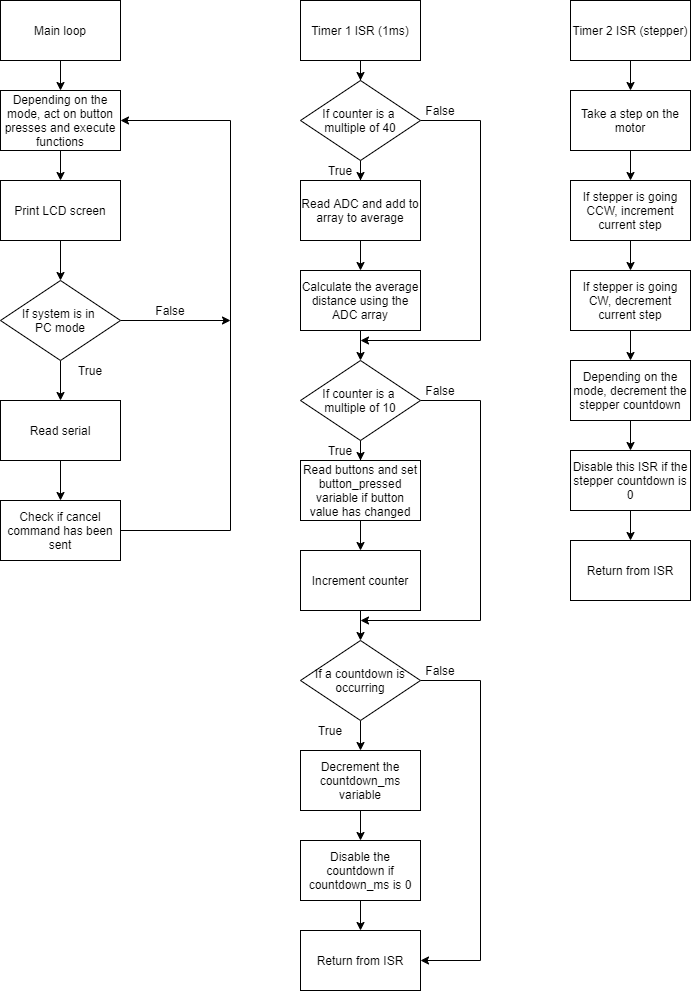

The diagram above was exported from draw.io. Its source (the exported page's mxGraphModel, read from the mxfile embedded in the PNG):
<mxGraphModel dx="3684" dy="1736" grid="1" gridSize="10" guides="1" tooltips="1" connect="1" arrows="1" fold="1" page="1" pageScale="1" pageWidth="1169" pageHeight="1654" math="0" shadow="0">
  <root>
    <mxCell id="0" />
    <mxCell id="1" parent="0" />
    <mxCell id="2" style="edgeStyle=orthogonalEdgeStyle;rounded=0;orthogonalLoop=1;jettySize=auto;html=1;entryX=0.5;entryY=0;entryDx=0;entryDy=0;" edge="1" source="3" target="5" parent="1">
      <mxGeometry relative="1" as="geometry" />
    </mxCell>
    <mxCell id="3" value="Main loop" style="rounded=0;whiteSpace=wrap;html=1;" vertex="1" parent="1">
      <mxGeometry x="340" y="70" width="120" height="60" as="geometry" />
    </mxCell>
    <mxCell id="4" style="edgeStyle=orthogonalEdgeStyle;rounded=0;orthogonalLoop=1;jettySize=auto;html=1;entryX=0.5;entryY=0;entryDx=0;entryDy=0;" edge="1" source="5" target="7" parent="1">
      <mxGeometry relative="1" as="geometry" />
    </mxCell>
    <mxCell id="5" value="Depending on the mode, act on button presses and execute functions" style="rounded=0;whiteSpace=wrap;html=1;" vertex="1" parent="1">
      <mxGeometry x="340" y="160" width="120" height="60" as="geometry" />
    </mxCell>
    <mxCell id="6" style="edgeStyle=orthogonalEdgeStyle;rounded=0;orthogonalLoop=1;jettySize=auto;html=1;entryX=0.5;entryY=0;entryDx=0;entryDy=0;" edge="1" source="7" target="10" parent="1">
      <mxGeometry relative="1" as="geometry" />
    </mxCell>
    <mxCell id="7" value="Print LCD screen" style="rounded=0;whiteSpace=wrap;html=1;" vertex="1" parent="1">
      <mxGeometry x="340" y="250" width="120" height="60" as="geometry" />
    </mxCell>
    <mxCell id="8" style="edgeStyle=orthogonalEdgeStyle;rounded=0;orthogonalLoop=1;jettySize=auto;html=1;entryX=0.5;entryY=0;entryDx=0;entryDy=0;" edge="1" source="10" target="12" parent="1">
      <mxGeometry relative="1" as="geometry" />
    </mxCell>
    <mxCell id="9" style="edgeStyle=orthogonalEdgeStyle;rounded=0;orthogonalLoop=1;jettySize=auto;html=1;" edge="1" source="10" parent="1">
      <mxGeometry relative="1" as="geometry">
        <mxPoint x="570" y="390" as="targetPoint" />
      </mxGeometry>
    </mxCell>
    <mxCell id="10" value="If system is in &lt;br&gt;PC mode" style="rhombus;whiteSpace=wrap;html=1;" vertex="1" parent="1">
      <mxGeometry x="340" y="350" width="120" height="80" as="geometry" />
    </mxCell>
    <mxCell id="11" style="edgeStyle=orthogonalEdgeStyle;rounded=0;orthogonalLoop=1;jettySize=auto;html=1;entryX=0.5;entryY=0;entryDx=0;entryDy=0;" edge="1" source="12" target="14" parent="1">
      <mxGeometry relative="1" as="geometry" />
    </mxCell>
    <mxCell id="12" value="Read serial" style="rounded=0;whiteSpace=wrap;html=1;" vertex="1" parent="1">
      <mxGeometry x="340" y="470" width="120" height="60" as="geometry" />
    </mxCell>
    <mxCell id="13" style="edgeStyle=orthogonalEdgeStyle;rounded=0;orthogonalLoop=1;jettySize=auto;html=1;entryX=1;entryY=0.5;entryDx=0;entryDy=0;" edge="1" source="14" target="5" parent="1">
      <mxGeometry relative="1" as="geometry">
        <Array as="points">
          <mxPoint x="570" y="600" />
          <mxPoint x="570" y="190" />
        </Array>
      </mxGeometry>
    </mxCell>
    <mxCell id="14" value="Check if cancel command has been sent" style="rounded=0;whiteSpace=wrap;html=1;" vertex="1" parent="1">
      <mxGeometry x="340" y="570" width="120" height="60" as="geometry" />
    </mxCell>
    <mxCell id="15" value="True" style="text;html=1;strokeColor=none;fillColor=none;align=center;verticalAlign=middle;whiteSpace=wrap;rounded=0;" vertex="1" parent="1">
      <mxGeometry x="410" y="430" width="40" height="20" as="geometry" />
    </mxCell>
    <mxCell id="16" value="False" style="text;html=1;strokeColor=none;fillColor=none;align=center;verticalAlign=middle;whiteSpace=wrap;rounded=0;" vertex="1" parent="1">
      <mxGeometry x="490" y="370" width="40" height="20" as="geometry" />
    </mxCell>
    <mxCell id="17" style="edgeStyle=orthogonalEdgeStyle;rounded=0;orthogonalLoop=1;jettySize=auto;html=1;entryX=0.5;entryY=0;entryDx=0;entryDy=0;" edge="1" source="18" target="21" parent="1">
      <mxGeometry relative="1" as="geometry" />
    </mxCell>
    <mxCell id="18" value="Timer 1 ISR (1ms)" style="rounded=0;whiteSpace=wrap;html=1;" vertex="1" parent="1">
      <mxGeometry x="640" y="70" width="120" height="60" as="geometry" />
    </mxCell>
    <mxCell id="19" style="edgeStyle=orthogonalEdgeStyle;rounded=0;orthogonalLoop=1;jettySize=auto;html=1;" edge="1" source="21" target="23" parent="1">
      <mxGeometry relative="1" as="geometry" />
    </mxCell>
    <mxCell id="20" style="edgeStyle=orthogonalEdgeStyle;rounded=0;orthogonalLoop=1;jettySize=auto;html=1;" edge="1" source="21" parent="1">
      <mxGeometry relative="1" as="geometry">
        <mxPoint x="700" y="410" as="targetPoint" />
        <Array as="points">
          <mxPoint x="820" y="190" />
          <mxPoint x="820" y="410" />
        </Array>
      </mxGeometry>
    </mxCell>
    <mxCell id="21" value="If counter is a &lt;br&gt;multiple of 40" style="rhombus;whiteSpace=wrap;html=1;" vertex="1" parent="1">
      <mxGeometry x="640" y="150" width="120" height="80" as="geometry" />
    </mxCell>
    <mxCell id="22" style="edgeStyle=orthogonalEdgeStyle;rounded=0;orthogonalLoop=1;jettySize=auto;html=1;entryX=0.5;entryY=0;entryDx=0;entryDy=0;" edge="1" source="23" target="25" parent="1">
      <mxGeometry relative="1" as="geometry" />
    </mxCell>
    <mxCell id="23" value="Read ADC and add to array to average" style="rounded=0;whiteSpace=wrap;html=1;" vertex="1" parent="1">
      <mxGeometry x="640" y="250" width="120" height="60" as="geometry" />
    </mxCell>
    <mxCell id="24" style="edgeStyle=orthogonalEdgeStyle;rounded=0;orthogonalLoop=1;jettySize=auto;html=1;entryX=0.5;entryY=0;entryDx=0;entryDy=0;" edge="1" source="25" target="28" parent="1">
      <mxGeometry relative="1" as="geometry" />
    </mxCell>
    <mxCell id="25" value="Calculate the average distance using the ADC array" style="rounded=0;whiteSpace=wrap;html=1;" vertex="1" parent="1">
      <mxGeometry x="640" y="340" width="120" height="60" as="geometry" />
    </mxCell>
    <mxCell id="26" style="edgeStyle=orthogonalEdgeStyle;rounded=0;orthogonalLoop=1;jettySize=auto;html=1;entryX=0.5;entryY=0;entryDx=0;entryDy=0;" edge="1" source="28" target="30" parent="1">
      <mxGeometry relative="1" as="geometry" />
    </mxCell>
    <mxCell id="27" style="edgeStyle=orthogonalEdgeStyle;rounded=0;orthogonalLoop=1;jettySize=auto;html=1;" edge="1" source="28" parent="1">
      <mxGeometry relative="1" as="geometry">
        <mxPoint x="700" y="690" as="targetPoint" />
        <Array as="points">
          <mxPoint x="820" y="470" />
          <mxPoint x="820" y="690" />
        </Array>
      </mxGeometry>
    </mxCell>
    <mxCell id="28" value="If counter is a &lt;br&gt;multiple of 10" style="rhombus;whiteSpace=wrap;html=1;" vertex="1" parent="1">
      <mxGeometry x="640" y="430" width="120" height="80" as="geometry" />
    </mxCell>
    <mxCell id="29" style="edgeStyle=orthogonalEdgeStyle;rounded=0;orthogonalLoop=1;jettySize=auto;html=1;entryX=0.5;entryY=0;entryDx=0;entryDy=0;" edge="1" source="30" target="32" parent="1">
      <mxGeometry relative="1" as="geometry" />
    </mxCell>
    <mxCell id="30" value="Read buttons and set button_pressed variable if button value has changed" style="rounded=0;whiteSpace=wrap;html=1;" vertex="1" parent="1">
      <mxGeometry x="640" y="530" width="120" height="60" as="geometry" />
    </mxCell>
    <mxCell id="31" style="edgeStyle=orthogonalEdgeStyle;rounded=0;orthogonalLoop=1;jettySize=auto;html=1;entryX=0.5;entryY=0;entryDx=0;entryDy=0;" edge="1" source="32" target="35" parent="1">
      <mxGeometry relative="1" as="geometry" />
    </mxCell>
    <mxCell id="32" value="Increment counter" style="rounded=0;whiteSpace=wrap;html=1;" vertex="1" parent="1">
      <mxGeometry x="640" y="620" width="120" height="60" as="geometry" />
    </mxCell>
    <mxCell id="33" style="edgeStyle=orthogonalEdgeStyle;rounded=0;orthogonalLoop=1;jettySize=auto;html=1;entryX=0.5;entryY=0;entryDx=0;entryDy=0;" edge="1" source="35" target="37" parent="1">
      <mxGeometry relative="1" as="geometry" />
    </mxCell>
    <mxCell id="34" style="edgeStyle=orthogonalEdgeStyle;rounded=0;orthogonalLoop=1;jettySize=auto;html=1;entryX=1;entryY=0.5;entryDx=0;entryDy=0;" edge="1" source="35" target="40" parent="1">
      <mxGeometry relative="1" as="geometry">
        <mxPoint x="840" y="1000" as="targetPoint" />
        <Array as="points">
          <mxPoint x="820" y="750" />
          <mxPoint x="820" y="1030" />
        </Array>
      </mxGeometry>
    </mxCell>
    <mxCell id="35" value="If a countdown is occurring" style="rhombus;whiteSpace=wrap;html=1;" vertex="1" parent="1">
      <mxGeometry x="640" y="710" width="120" height="80" as="geometry" />
    </mxCell>
    <mxCell id="36" style="edgeStyle=orthogonalEdgeStyle;rounded=0;orthogonalLoop=1;jettySize=auto;html=1;entryX=0.5;entryY=0;entryDx=0;entryDy=0;" edge="1" source="37" target="39" parent="1">
      <mxGeometry relative="1" as="geometry" />
    </mxCell>
    <mxCell id="37" value="Decrement the countdown_ms variable" style="rounded=0;whiteSpace=wrap;html=1;" vertex="1" parent="1">
      <mxGeometry x="640" y="820" width="120" height="60" as="geometry" />
    </mxCell>
    <mxCell id="38" style="edgeStyle=orthogonalEdgeStyle;rounded=0;orthogonalLoop=1;jettySize=auto;html=1;entryX=0.5;entryY=0;entryDx=0;entryDy=0;" edge="1" source="39" target="40" parent="1">
      <mxGeometry relative="1" as="geometry" />
    </mxCell>
    <mxCell id="39" value="&lt;span&gt;Disable the countdown if countdown_ms is 0&lt;/span&gt;" style="rounded=0;whiteSpace=wrap;html=1;" vertex="1" parent="1">
      <mxGeometry x="640" y="910" width="120" height="60" as="geometry" />
    </mxCell>
    <mxCell id="40" value="Return from ISR" style="rounded=0;whiteSpace=wrap;html=1;" vertex="1" parent="1">
      <mxGeometry x="640" y="1000" width="120" height="60" as="geometry" />
    </mxCell>
    <mxCell id="41" style="edgeStyle=orthogonalEdgeStyle;rounded=0;orthogonalLoop=1;jettySize=auto;html=1;entryX=0.5;entryY=0;entryDx=0;entryDy=0;" edge="1" source="42" target="44" parent="1">
      <mxGeometry relative="1" as="geometry" />
    </mxCell>
    <mxCell id="42" value="Timer 2 ISR (stepper)" style="rounded=0;whiteSpace=wrap;html=1;" vertex="1" parent="1">
      <mxGeometry x="910" y="70" width="120" height="60" as="geometry" />
    </mxCell>
    <mxCell id="43" style="edgeStyle=orthogonalEdgeStyle;rounded=0;orthogonalLoop=1;jettySize=auto;html=1;entryX=0.5;entryY=0;entryDx=0;entryDy=0;" edge="1" source="44" target="46" parent="1">
      <mxGeometry relative="1" as="geometry" />
    </mxCell>
    <mxCell id="44" value="Take a step on the motor" style="rounded=0;whiteSpace=wrap;html=1;" vertex="1" parent="1">
      <mxGeometry x="910" y="160" width="120" height="60" as="geometry" />
    </mxCell>
    <mxCell id="45" style="edgeStyle=orthogonalEdgeStyle;rounded=0;orthogonalLoop=1;jettySize=auto;html=1;entryX=0.5;entryY=0;entryDx=0;entryDy=0;" edge="1" source="46" target="48" parent="1">
      <mxGeometry relative="1" as="geometry" />
    </mxCell>
    <mxCell id="46" value="If stepper is going CCW, increment current step" style="rounded=0;whiteSpace=wrap;html=1;" vertex="1" parent="1">
      <mxGeometry x="910" y="250" width="120" height="60" as="geometry" />
    </mxCell>
    <mxCell id="47" style="edgeStyle=orthogonalEdgeStyle;rounded=0;orthogonalLoop=1;jettySize=auto;html=1;entryX=0.5;entryY=0;entryDx=0;entryDy=0;" edge="1" source="48" target="50" parent="1">
      <mxGeometry relative="1" as="geometry" />
    </mxCell>
    <mxCell id="48" value="If stepper is going CW, decrement current step" style="rounded=0;whiteSpace=wrap;html=1;" vertex="1" parent="1">
      <mxGeometry x="910" y="340" width="120" height="60" as="geometry" />
    </mxCell>
    <mxCell id="49" style="edgeStyle=orthogonalEdgeStyle;rounded=0;orthogonalLoop=1;jettySize=auto;html=1;entryX=0.5;entryY=0;entryDx=0;entryDy=0;" edge="1" source="50" target="52" parent="1">
      <mxGeometry relative="1" as="geometry" />
    </mxCell>
    <mxCell id="50" value="Depending on the mode, decrement the stepper countdown" style="rounded=0;whiteSpace=wrap;html=1;" vertex="1" parent="1">
      <mxGeometry x="910" y="430" width="120" height="60" as="geometry" />
    </mxCell>
    <mxCell id="51" style="edgeStyle=orthogonalEdgeStyle;rounded=0;orthogonalLoop=1;jettySize=auto;html=1;entryX=0.5;entryY=0;entryDx=0;entryDy=0;" edge="1" source="52" target="53" parent="1">
      <mxGeometry relative="1" as="geometry" />
    </mxCell>
    <mxCell id="52" value="Disable this ISR if the stepper countdown is 0" style="rounded=0;whiteSpace=wrap;html=1;" vertex="1" parent="1">
      <mxGeometry x="910" y="520" width="120" height="60" as="geometry" />
    </mxCell>
    <mxCell id="53" value="Return from ISR" style="rounded=0;whiteSpace=wrap;html=1;" vertex="1" parent="1">
      <mxGeometry x="910" y="610" width="120" height="60" as="geometry" />
    </mxCell>
    <mxCell id="54" value="False" style="text;html=1;strokeColor=none;fillColor=none;align=center;verticalAlign=middle;whiteSpace=wrap;rounded=0;" vertex="1" parent="1">
      <mxGeometry x="760" y="170" width="40" height="20" as="geometry" />
    </mxCell>
    <mxCell id="55" value="False" style="text;html=1;strokeColor=none;fillColor=none;align=center;verticalAlign=middle;whiteSpace=wrap;rounded=0;" vertex="1" parent="1">
      <mxGeometry x="760" y="450" width="40" height="20" as="geometry" />
    </mxCell>
    <mxCell id="56" value="False" style="text;html=1;strokeColor=none;fillColor=none;align=center;verticalAlign=middle;whiteSpace=wrap;rounded=0;" vertex="1" parent="1">
      <mxGeometry x="760" y="730" width="40" height="20" as="geometry" />
    </mxCell>
    <mxCell id="57" value="True" style="text;html=1;strokeColor=none;fillColor=none;align=center;verticalAlign=middle;whiteSpace=wrap;rounded=0;" vertex="1" parent="1">
      <mxGeometry x="660" y="230" width="40" height="20" as="geometry" />
    </mxCell>
    <mxCell id="58" value="True" style="text;html=1;strokeColor=none;fillColor=none;align=center;verticalAlign=middle;whiteSpace=wrap;rounded=0;" vertex="1" parent="1">
      <mxGeometry x="660" y="510" width="40" height="20" as="geometry" />
    </mxCell>
    <mxCell id="59" value="True" style="text;html=1;strokeColor=none;fillColor=none;align=center;verticalAlign=middle;whiteSpace=wrap;rounded=0;" vertex="1" parent="1">
      <mxGeometry x="650" y="790" width="40" height="20" as="geometry" />
    </mxCell>
  </root>
</mxGraphModel>